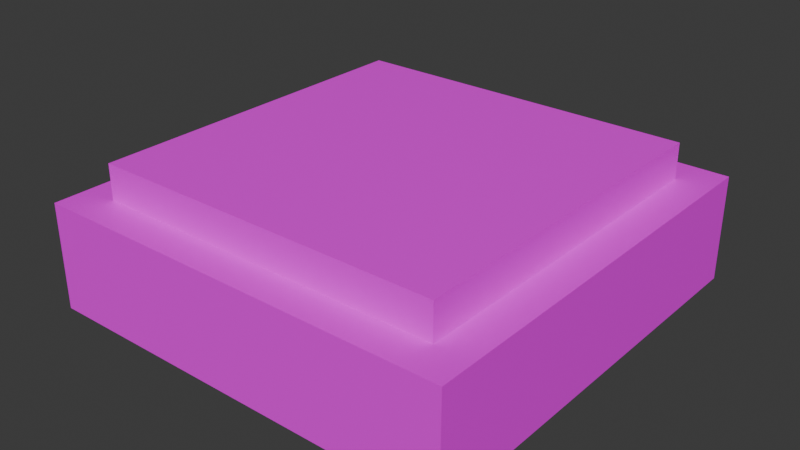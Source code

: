 # Source: landmine.blend  (saved by Blender 4.5.90; exported with 4.5.12 LTS)
import bpy
from mathutils import Matrix  # noqa: F401  (used for matrix-valued properties, if any)

bpy.ops.wm.read_factory_settings(use_empty=True)
scene = bpy.context.scene
scene.name = 'Scene'

# ---- collections
col_collection = bpy.data.collections.new('Collection'); scene.collection.children.link(col_collection)

# ---- images (referenced by path relative to the original .blend; pixels are not part of the script)
import os
ASSET_DIR = os.environ.get("B2B_ASSET_DIR", "")  # directory of the original .blend (textures are referenced by path, not embedded)
HERE = os.path.dirname(os.path.abspath(__file__))  # packed textures are extracted next to this script under _unpacked/

def load_image(name, relpath, width, height, colorspace="sRGB"):
    """Load a texture the original file referenced (path relative to the .blend, or extracted next to this script)."""
    p = next((c for c in (os.path.join(HERE, relpath), os.path.join(ASSET_DIR, relpath)) if relpath and os.path.exists(c)), "")
    if p:
        img = bpy.data.images.load(p, check_existing=True)
        img.name = name
    else:  # same state as the original file: an image datablock whose file is absent (Cycles renders it pink)
        img = bpy.data.images.new(name, width, height)
        img.source = "FILE"
        img.filepath = "//" + (relpath or name)
    img.colorspace_settings.name = colorspace
    return img
img_landmine_png = load_image('landmine.png', 'landmine.png', 1024, 1024, 'sRGB')
img_fuse_png = load_image('fuse.png', 'fuse.png', 1024, 1024, 'sRGB')

# ---- materials (node trees are filled in below, after node groups)
mat_body = bpy.data.materials.new('body')
mat_fuse = bpy.data.materials.new('fuse')

# ---- material node trees
mat_body.use_nodes = True; mat_body.node_tree.nodes.clear()
_N = mat_body.node_tree.nodes; _L = mat_body.node_tree.links
n0 = _N.new('ShaderNodeBsdfPrincipled'); n0.name = '原理化 BSDF'; n0.location = (-200, 100)
n1 = _N.new('ShaderNodeOutputMaterial'); n1.name = '材质输出'; n1.location = (200, 100)
n2 = _N.new('ShaderNodeTexImage'); n2.name = '图像纹理'; n2.location = (-490, 75)
n2.image = img_landmine_png
n2.interpolation = 'Closest'
_L.new(n0.outputs[0], n1.inputs[0])
_L.new(n2.outputs[0], n0.inputs[0])
n1.is_active_output = True
mat_fuse.use_nodes = True; mat_fuse.node_tree.nodes.clear()
_N = mat_fuse.node_tree.nodes; _L = mat_fuse.node_tree.links
n0 = _N.new('ShaderNodeBsdfPrincipled'); n0.name = '原理化 BSDF'; n0.location = (-200, 100)
n1 = _N.new('ShaderNodeOutputMaterial'); n1.name = '材质输出'; n1.location = (200, 100)
n2 = _N.new('ShaderNodeTexImage'); n2.name = '图像纹理'; n2.location = (-490, 75)
n2.image = img_fuse_png
n2.interpolation = 'Closest'
_L.new(n0.outputs[0], n1.inputs[0])
_L.new(n2.outputs[0], n0.inputs[0])
n1.is_active_output = True

# ---- world
world_world = bpy.data.worlds.new('World'); scene.world = world_world
world_world.use_nodes = True; world_world.node_tree.nodes.clear()
_N = world_world.node_tree.nodes; _L = world_world.node_tree.links
n0 = _N.new('ShaderNodeOutputWorld'); n0.name = 'World Output'; n0.location = (200, 100)
n1 = _N.new('ShaderNodeBackground'); n1.name = 'Background'; n1.location = (-200, 100)
n1.inputs[0].default_value = (0.05088, 0.05088, 0.05088, 1.0)
_L.new(n1.outputs[0], n0.inputs[0])
n0.is_active_output = True
world_world.color = (0.05088, 0.05088, 0.05088)
world_world.sun_shadow_jitter_overblur = 0.0

# ---- meshes
me_body = bpy.data.meshes.new('body')
me_body.from_pydata([(-0.375, -0.375, 0.0), (0.375, -0.375, 0.0), (-0.375, 0.375, 0.0), (0.375, 0.375, 0.0), (-0.375, -0.375, 0.1875), (0.375, -0.375, 0.1875), (-0.375, 0.375, 0.1875), (0.375, 0.375, 0.1875), (-0.3125, -0.3125, 0.1875), (0.3125, -0.3125, 0.1875), (-0.3125, 0.3125, 0.1875), (0.3125, 0.3125, 0.1875), (-0.3125, 0.3125, 0.25), (-0.3125, -0.3125, 0.25), (0.3125, -0.3125, 0.25), (0.3125, 0.3125, 0.25)], [], [(0, 2, 3, 1), (4, 5, 7, 6), (1, 3, 7, 5), (2, 0, 4, 6), (3, 2, 6, 7), (0, 1, 5, 4), (13, 14, 15, 12), (11, 10, 12, 15), (8, 9, 14, 13), (9, 11, 15, 14), (10, 8, 13, 12)])
me_body.polygons.foreach_set('material_index', [0, 0, 0, 0, 0, 0, 1, 1, 1, 1, 1])
_uv = me_body.uv_layers.new(name='UV贴图')
_uv.uv.foreach_set('vector', [0.125, 0.125, 0.875, 0.125, 0.875, 0.875, 0.125, 0.875, 0.125, 0.125, 0.875, 0.125, 0.875, 0.875, 0.125, 0.875, 1.0, 0.125, 1.0, 0.875, 0.875, 0.875, 0.875, 0.125, 7.451e-08, 0.875, 4.47e-08, 0.125, 0.125, 0.125, 0.125, 0.875, 0.875, 1.0, 0.125, 1.0, 0.125, 0.875, 0.875, 0.875, 0.125, -2.98e-08, 0.875, 2.98e-08, 0.875, 0.125, 0.125, 0.125, 0.1875, 0.1875, 0.8125, 0.1875, 0.8125, 0.8125, 0.1875, 0.8125, 0.8125, 0.875, 0.1875, 0.875, 0.1875, 0.8125, 0.8125, 0.8125, 0.1875, 0.125, 0.8125, 0.125, 0.8125, 0.1875, 0.1875, 0.1875, 0.875, 0.1875, 0.875, 0.8125, 0.8125, 0.8125, 0.8125, 0.1875, 0.125, 0.8125, 0.125, 0.1875, 0.1875, 0.1875, 0.1875, 0.8125])
me_body.materials.append(mat_body)
me_body.materials.append(mat_fuse)
me_body.update()

# ---- objects
ob_body = bpy.data.objects.new('body', me_body)

# ---- transforms, parenting, visibility, modifiers, constraints
ob_body.location = (0.0, 0.0, 0.0)

# ---- collection membership
col_collection.objects.link(ob_body)

# ---- scene / render settings (as saved in the file)
scene.frame_start = 1; scene.frame_end = 250; scene.frame_set(1)
scene.render.engine = 'BLENDER_EEVEE_NEXT'
bpy.context.view_layer.update()

# ---- added for rendering (the .blend has no active camera and no usable light): camera, sun
cam_auto = bpy.data.cameras.new('AutoCamera')
cam_auto.lens = 50.0
cam_auto.sensor_width = 36.0
cam_auto.clip_end = 1000.0
ob_auto_camera = bpy.data.objects.new('AutoCamera', cam_auto)
scene.collection.objects.link(ob_auto_camera)
ob_auto_camera.location = (1.00824, -1.20989, 0.931592)
ob_auto_camera.rotation_euler = (1.09748, -7.21219e-08, 0.694738)
scene.camera = ob_auto_camera
light_auto_sun = bpy.data.lights.new('AutoSun', 'SUN')
light_auto_sun.energy = 3.0
light_auto_sun.angle = 0.0523599
ob_auto_sun = bpy.data.objects.new('AutoSun', light_auto_sun)
scene.collection.objects.link(ob_auto_sun)
ob_auto_sun.rotation_euler = (0.872665, 0.174533, 0.523599)
bpy.context.view_layer.update()
